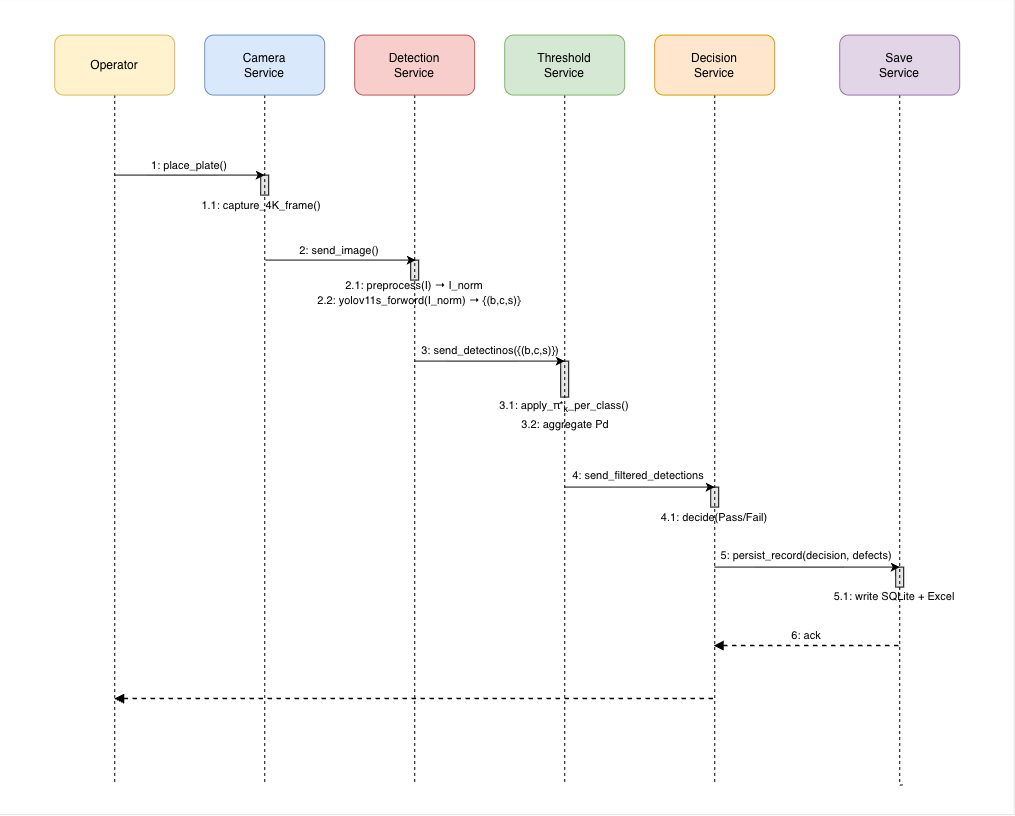

The diagram above was exported from draw.io. Its source (the exported page's mxGraphModel, read from the mxfile embedded in the PNG):
<mxGraphModel dx="1571" dy="846" grid="1" gridSize="10" guides="1" tooltips="1" connect="1" arrows="1" fold="1" page="1" pageScale="1" pageWidth="850" pageHeight="1100" math="0" shadow="0">
  <root>
    <mxCell id="0" />
    <mxCell id="1" parent="0" />
    <mxCell id="SNfrgIwthQgLGA57xA3S-52" connectable="0" parent="1" style="group;strokeWidth=0;" value="" vertex="1">
      <mxGeometry height="780" width="960" x="420" y="85" as="geometry" />
    </mxCell>
    <mxCell id="SNfrgIwthQgLGA57xA3S-47" parent="SNfrgIwthQgLGA57xA3S-52" style="rounded=0;whiteSpace=wrap;html=1;fillColor=#E6E6E6;fontSize=11;" value="" vertex="1">
      <mxGeometry height="20" width="8" x="841" y="532" as="geometry" />
    </mxCell>
    <mxCell id="SNfrgIwthQgLGA57xA3S-37" parent="SNfrgIwthQgLGA57xA3S-52" style="rounded=0;whiteSpace=wrap;html=1;fillColor=#E6E6E6;fontSize=11;" value="" vertex="1">
      <mxGeometry height="20" width="8" x="656" y="452" as="geometry" />
    </mxCell>
    <mxCell id="SNfrgIwthQgLGA57xA3S-32" parent="SNfrgIwthQgLGA57xA3S-52" style="rounded=0;whiteSpace=wrap;html=1;fillColor=#E6E6E6;fontSize=11;" value="" vertex="1">
      <mxGeometry height="36" width="8" x="506" y="326" as="geometry" />
    </mxCell>
    <mxCell id="SNfrgIwthQgLGA57xA3S-24" parent="SNfrgIwthQgLGA57xA3S-52" style="rounded=0;whiteSpace=wrap;html=1;fillColor=#E6E6E6;fontSize=11;" value="" vertex="1">
      <mxGeometry height="20" width="8" x="356" y="225" as="geometry" />
    </mxCell>
    <mxCell id="SNfrgIwthQgLGA57xA3S-16" parent="SNfrgIwthQgLGA57xA3S-52" style="rounded=0;whiteSpace=wrap;html=1;fillColor=#E6E6E6;fontSize=11;" value="" vertex="1">
      <mxGeometry height="20" width="8" x="206" y="140" as="geometry" />
    </mxCell>
    <mxCell id="SNfrgIwthQgLGA57xA3S-8" edge="1" parent="SNfrgIwthQgLGA57xA3S-52" source="SNfrgIwthQgLGA57xA3S-1" style="edgeStyle=orthogonalEdgeStyle;rounded=0;orthogonalLoop=1;jettySize=auto;html=1;endArrow=none;endFill=0;dashed=1;">
      <mxGeometry relative="1" as="geometry">
        <mxPoint x="60" y="750" as="targetPoint" />
      </mxGeometry>
    </mxCell>
    <mxCell id="SNfrgIwthQgLGA57xA3S-1" parent="SNfrgIwthQgLGA57xA3S-52" style="rounded=1;whiteSpace=wrap;html=1;fillColor=#fff2cc;strokeColor=#d6b656;" value="Operator" vertex="1">
      <mxGeometry height="60" width="120" as="geometry" />
    </mxCell>
    <mxCell id="SNfrgIwthQgLGA57xA3S-9" edge="1" parent="SNfrgIwthQgLGA57xA3S-52" source="SNfrgIwthQgLGA57xA3S-2" style="edgeStyle=orthogonalEdgeStyle;rounded=0;orthogonalLoop=1;jettySize=auto;html=1;endArrow=none;endFill=0;dashed=1;">
      <mxGeometry relative="1" as="geometry">
        <mxPoint x="210" y="750" as="targetPoint" />
      </mxGeometry>
    </mxCell>
    <mxCell id="SNfrgIwthQgLGA57xA3S-2" parent="SNfrgIwthQgLGA57xA3S-52" style="rounded=1;whiteSpace=wrap;html=1;fillColor=#dae8fc;strokeColor=#6c8ebf;" value="Camera&lt;br&gt;Service" vertex="1">
      <mxGeometry height="60" width="120" x="150" as="geometry" />
    </mxCell>
    <mxCell id="SNfrgIwthQgLGA57xA3S-11" edge="1" parent="SNfrgIwthQgLGA57xA3S-52" source="SNfrgIwthQgLGA57xA3S-4" style="edgeStyle=orthogonalEdgeStyle;rounded=0;orthogonalLoop=1;jettySize=auto;html=1;endArrow=none;endFill=0;dashed=1;">
      <mxGeometry relative="1" as="geometry">
        <mxPoint x="360" y="750" as="targetPoint" />
      </mxGeometry>
    </mxCell>
    <mxCell id="SNfrgIwthQgLGA57xA3S-4" parent="SNfrgIwthQgLGA57xA3S-52" style="rounded=1;whiteSpace=wrap;html=1;fillColor=#f8cecc;strokeColor=#b85450;" value="Detection&lt;br&gt;Service" vertex="1">
      <mxGeometry height="60" width="120" x="300" as="geometry" />
    </mxCell>
    <mxCell id="SNfrgIwthQgLGA57xA3S-12" edge="1" parent="SNfrgIwthQgLGA57xA3S-52" source="SNfrgIwthQgLGA57xA3S-5" style="edgeStyle=orthogonalEdgeStyle;rounded=0;orthogonalLoop=1;jettySize=auto;html=1;endArrow=none;endFill=0;dashed=1;">
      <mxGeometry relative="1" as="geometry">
        <mxPoint x="510" y="750" as="targetPoint" />
      </mxGeometry>
    </mxCell>
    <mxCell id="SNfrgIwthQgLGA57xA3S-5" parent="SNfrgIwthQgLGA57xA3S-52" style="rounded=1;whiteSpace=wrap;html=1;fillColor=#d5e8d4;strokeColor=#82b366;" value="Threshold&lt;br&gt;Service" vertex="1">
      <mxGeometry height="60" width="120" x="450" as="geometry" />
    </mxCell>
    <mxCell id="SNfrgIwthQgLGA57xA3S-13" edge="1" parent="SNfrgIwthQgLGA57xA3S-52" source="SNfrgIwthQgLGA57xA3S-7" style="edgeStyle=orthogonalEdgeStyle;rounded=0;orthogonalLoop=1;jettySize=auto;html=1;dashed=1;endArrow=none;endFill=0;">
      <mxGeometry relative="1" as="geometry">
        <mxPoint x="660" y="750" as="targetPoint" />
      </mxGeometry>
    </mxCell>
    <mxCell id="SNfrgIwthQgLGA57xA3S-7" parent="SNfrgIwthQgLGA57xA3S-52" style="rounded=1;whiteSpace=wrap;html=1;fillColor=#ffe6cc;strokeColor=#d79b00;" value="Decision&lt;br&gt;Service" vertex="1">
      <mxGeometry height="60" width="120" x="600" as="geometry" />
    </mxCell>
    <mxCell id="SNfrgIwthQgLGA57xA3S-14" edge="1" parent="SNfrgIwthQgLGA57xA3S-52" style="endArrow=classic;html=1;rounded=0;fontSize=11;" value="">
      <mxGeometry height="50" relative="1" width="50" as="geometry">
        <mxPoint x="60" y="140" as="sourcePoint" />
        <mxPoint x="210" y="140" as="targetPoint" />
      </mxGeometry>
    </mxCell>
    <mxCell id="SNfrgIwthQgLGA57xA3S-15" parent="SNfrgIwthQgLGA57xA3S-52" style="text;html=1;whiteSpace=wrap;strokeColor=none;fillColor=none;align=center;verticalAlign=middle;rounded=0;fontSize=11;" value="1: place_plate()" vertex="1">
      <mxGeometry height="20" width="110" x="80" y="120" as="geometry" />
    </mxCell>
    <mxCell id="SNfrgIwthQgLGA57xA3S-19" parent="SNfrgIwthQgLGA57xA3S-52" style="text;html=1;whiteSpace=wrap;strokeColor=none;fillColor=none;align=center;verticalAlign=middle;rounded=0;fontSize=11;" value="1.1: capture_4K_frame()" vertex="1">
      <mxGeometry height="20" width="140" x="137" y="160" as="geometry" />
    </mxCell>
    <mxCell id="SNfrgIwthQgLGA57xA3S-20" edge="1" parent="SNfrgIwthQgLGA57xA3S-52" style="endArrow=classic;html=1;rounded=0;fontSize=11;" value="">
      <mxGeometry height="50" relative="1" width="50" as="geometry">
        <mxPoint x="211" y="225" as="sourcePoint" />
        <mxPoint x="361" y="225" as="targetPoint" />
      </mxGeometry>
    </mxCell>
    <mxCell id="SNfrgIwthQgLGA57xA3S-21" parent="SNfrgIwthQgLGA57xA3S-52" style="text;html=1;whiteSpace=wrap;strokeColor=none;fillColor=none;align=center;verticalAlign=middle;rounded=0;fontSize=11;" value="2: send_image()" vertex="1">
      <mxGeometry height="20" width="110" x="230" y="205" as="geometry" />
    </mxCell>
    <mxCell id="SNfrgIwthQgLGA57xA3S-27" parent="SNfrgIwthQgLGA57xA3S-52" style="text;html=1;whiteSpace=wrap;strokeColor=none;fillColor=none;align=center;verticalAlign=middle;rounded=0;fontSize=11;" value="2.1: preprocess(I)&amp;nbsp;→ I_norm" vertex="1">
      <mxGeometry height="20" width="140" x="290" y="240" as="geometry" />
    </mxCell>
    <mxCell id="SNfrgIwthQgLGA57xA3S-28" parent="SNfrgIwthQgLGA57xA3S-52" style="text;html=1;whiteSpace=wrap;strokeColor=none;fillColor=none;align=center;verticalAlign=middle;rounded=0;fontSize=11;" value="2.2: yolov11s_forword(I_norm)&amp;nbsp;→ {(b,c,s)}" vertex="1">
      <mxGeometry height="20" width="210" x="260" y="255" as="geometry" />
    </mxCell>
    <mxCell id="SNfrgIwthQgLGA57xA3S-29" edge="1" parent="SNfrgIwthQgLGA57xA3S-52" style="endArrow=classic;html=1;rounded=0;fontSize=11;" value="">
      <mxGeometry height="50" relative="1" width="50" as="geometry">
        <mxPoint x="360" y="326" as="sourcePoint" />
        <mxPoint x="510" y="326" as="targetPoint" />
      </mxGeometry>
    </mxCell>
    <mxCell id="SNfrgIwthQgLGA57xA3S-30" parent="SNfrgIwthQgLGA57xA3S-52" style="text;html=1;whiteSpace=wrap;strokeColor=none;fillColor=none;align=center;verticalAlign=middle;rounded=0;fontSize=11;" value="3: send_detectinos({(b,c,s)})" vertex="1">
      <mxGeometry height="20" width="140" x="366" y="305" as="geometry" />
    </mxCell>
    <mxCell id="SNfrgIwthQgLGA57xA3S-33" parent="SNfrgIwthQgLGA57xA3S-52" style="text;html=1;whiteSpace=wrap;strokeColor=none;fillColor=none;align=center;verticalAlign=middle;rounded=0;fontSize=11;" value="3.1: apply_π*&lt;sub&gt;k&lt;/sub&gt;_per_class()" vertex="1">
      <mxGeometry height="20" width="140" x="440" y="362" as="geometry" />
    </mxCell>
    <mxCell id="SNfrgIwthQgLGA57xA3S-34" parent="SNfrgIwthQgLGA57xA3S-52" style="text;html=1;whiteSpace=wrap;strokeColor=none;fillColor=none;align=center;verticalAlign=middle;rounded=0;fontSize=11;" value="3.2: aggregate Pd" vertex="1">
      <mxGeometry height="20" width="140" x="441" y="379" as="geometry" />
    </mxCell>
    <mxCell id="SNfrgIwthQgLGA57xA3S-36" parent="SNfrgIwthQgLGA57xA3S-52" style="text;html=1;whiteSpace=wrap;strokeColor=none;fillColor=none;align=center;verticalAlign=middle;rounded=0;fontSize=11;" value="4: send_filtered_detections" vertex="1">
      <mxGeometry height="20" width="140" x="514" y="430" as="geometry" />
    </mxCell>
    <mxCell id="SNfrgIwthQgLGA57xA3S-38" parent="SNfrgIwthQgLGA57xA3S-52" style="text;html=1;whiteSpace=wrap;strokeColor=none;fillColor=none;align=center;verticalAlign=middle;rounded=0;fontSize=11;" value="4.1: decide(Pass/Fail)" vertex="1">
      <mxGeometry height="20" width="140" x="590" y="472" as="geometry" />
    </mxCell>
    <mxCell id="SNfrgIwthQgLGA57xA3S-45" edge="1" parent="SNfrgIwthQgLGA57xA3S-52" source="SNfrgIwthQgLGA57xA3S-39" style="edgeStyle=orthogonalEdgeStyle;rounded=0;orthogonalLoop=1;jettySize=auto;html=1;endArrow=none;endFill=0;dashed=1;">
      <mxGeometry relative="1" as="geometry">
        <Array as="points">
          <mxPoint x="845.03" y="750.03" />
        </Array>
        <mxPoint x="850" y="750" as="targetPoint" />
      </mxGeometry>
    </mxCell>
    <mxCell id="SNfrgIwthQgLGA57xA3S-39" parent="SNfrgIwthQgLGA57xA3S-52" style="rounded=1;whiteSpace=wrap;html=1;fillColor=#e1d5e7;strokeColor=#9673a6;" value="Save&lt;br&gt;Service" vertex="1">
      <mxGeometry height="60" width="120" x="785" as="geometry" />
    </mxCell>
    <mxCell id="SNfrgIwthQgLGA57xA3S-41" edge="1" parent="SNfrgIwthQgLGA57xA3S-52" style="endArrow=classic;html=1;rounded=0;fontSize=11;" value="">
      <mxGeometry height="50" relative="1" width="50" as="geometry">
        <mxPoint x="510" y="452" as="sourcePoint" />
        <mxPoint x="660" y="452" as="targetPoint" />
      </mxGeometry>
    </mxCell>
    <mxCell id="SNfrgIwthQgLGA57xA3S-42" edge="1" parent="SNfrgIwthQgLGA57xA3S-52" style="endArrow=classic;html=1;rounded=0;fontSize=11;" value="">
      <mxGeometry height="50" relative="1" width="50" as="geometry">
        <mxPoint x="660" y="532" as="sourcePoint" />
        <mxPoint x="845" y="532" as="targetPoint" />
      </mxGeometry>
    </mxCell>
    <mxCell id="SNfrgIwthQgLGA57xA3S-43" parent="SNfrgIwthQgLGA57xA3S-52" style="text;html=1;whiteSpace=wrap;strokeColor=none;fillColor=none;align=center;verticalAlign=middle;rounded=0;fontSize=11;" value="5: persist_record(decision, defects)" vertex="1">
      <mxGeometry height="20" width="176" x="664" y="510" as="geometry" />
    </mxCell>
    <mxCell id="SNfrgIwthQgLGA57xA3S-46" parent="SNfrgIwthQgLGA57xA3S-52" style="text;html=1;whiteSpace=wrap;strokeColor=none;fillColor=none;align=center;verticalAlign=middle;rounded=0;fontSize=11;" value="5.1: write SQLite + Excel" vertex="1">
      <mxGeometry height="20" width="140" x="770" y="551" as="geometry" />
    </mxCell>
    <mxCell id="SNfrgIwthQgLGA57xA3S-48" edge="1" parent="SNfrgIwthQgLGA57xA3S-52" style="endArrow=none;html=1;rounded=0;fontSize=11;startArrow=block;startFill=1;endFill=0;dashed=1;strokeWidth=1.5;" value="">
      <mxGeometry height="50" relative="1" width="50" as="geometry">
        <mxPoint x="659.5" y="611" as="sourcePoint" />
        <mxPoint x="844.5" y="611" as="targetPoint" />
      </mxGeometry>
    </mxCell>
    <mxCell id="SNfrgIwthQgLGA57xA3S-49" parent="SNfrgIwthQgLGA57xA3S-52" style="text;html=1;whiteSpace=wrap;strokeColor=none;fillColor=none;align=center;verticalAlign=middle;rounded=0;fontSize=11;" value="6: ack" vertex="1">
      <mxGeometry height="20" width="140" x="682" y="590" as="geometry" />
    </mxCell>
    <mxCell id="SNfrgIwthQgLGA57xA3S-50" edge="1" parent="SNfrgIwthQgLGA57xA3S-52" style="endArrow=none;html=1;rounded=0;fontSize=11;startArrow=block;startFill=1;endFill=0;dashed=1;strokeWidth=1.5;" value="">
      <mxGeometry height="50" relative="1" width="50" as="geometry">
        <mxPoint x="60" y="664" as="sourcePoint" />
        <mxPoint x="660" y="664" as="targetPoint" />
      </mxGeometry>
    </mxCell>
    <mxCell id="SNfrgIwthQgLGA57xA3S-54" parent="SNfrgIwthQgLGA57xA3S-52" style="rounded=0;whiteSpace=wrap;html=1;fillColor=none;strokeWidth=0;" value="" vertex="1">
      <mxGeometry height="815" width="1015" x="-55" y="-35" as="geometry" />
    </mxCell>
  </root>
</mxGraphModel>